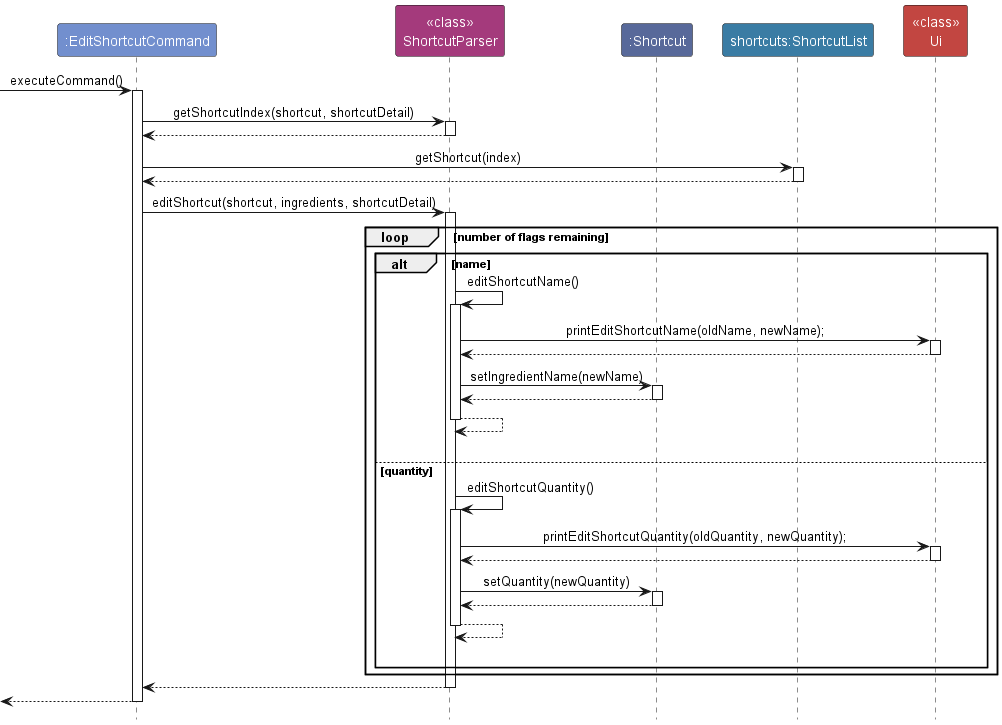

The diagram above was rendered by PlantUML. Its source (embedded in the PNG):
@startuml
!include style.puml
skinparam ArrowFontStyle plain

participant ":EditShortcutCommand" as EditShortcutCommand COMMAND_COLOR
participant "<<class>>\nShortcutParser" as ShortcutParser SHORTCUT_PARSER_COLOR
participant ":Shortcut" as Shortcut SHORTCUT_COLOR
participant "shortcuts:ShortcutList" as Shortcuts SHORTCUT_LIST_COLOR
participant "<<class>>\nUi" as Ui UI_COLOR

[-> EditShortcutCommand : executeCommand()
activate EditShortcutCommand

EditShortcutCommand -> ShortcutParser : getShortcutIndex(shortcut, shortcutDetail)
activate ShortcutParser

ShortcutParser --> EditShortcutCommand
deactivate ShortcutParser

EditShortcutCommand -> Shortcuts : getShortcut(index)
activate Shortcuts

Shortcuts --> EditShortcutCommand
deactivate Shortcuts

EditShortcutCommand -> ShortcutParser : editShortcut(shortcut, ingredients, shortcutDetail)
activate ShortcutParser

loop number of flags remaining
alt name
ShortcutParser -> ShortcutParser : editShortcutName()
activate ShortcutParser

ShortcutParser -> Ui : printEditShortcutName(oldName, newName);
activate Ui

Ui --> ShortcutParser
deactivate Ui

ShortcutParser -> Shortcut : setIngredientName(newName)
activate Shortcut

Shortcut --> ShortcutParser
deactivate Shortcut

ShortcutParser --> ShortcutParser
deactivate ShortcutParser

ShortcutParser -[hidden]-> ShortcutParser

else quantity
ShortcutParser -> ShortcutParser : editShortcutQuantity()
activate ShortcutParser

ShortcutParser -> Ui : printEditShortcutQuantity(oldQuantity, newQuantity);
activate Ui

Ui --> ShortcutParser
deactivate Ui

ShortcutParser -> Shortcut : setQuantity(newQuantity)
activate Shortcut

Shortcut --> ShortcutParser
deactivate Shortcut

ShortcutParser --> ShortcutParser
deactivate ShortcutParser

ShortcutParser -[hidden]-> ShortcutParser

end
end

ShortcutParser --> EditShortcutCommand
deactivate ShortcutParser

[<-- EditShortcutCommand
deactivate EditShortcutCommand
@enduml